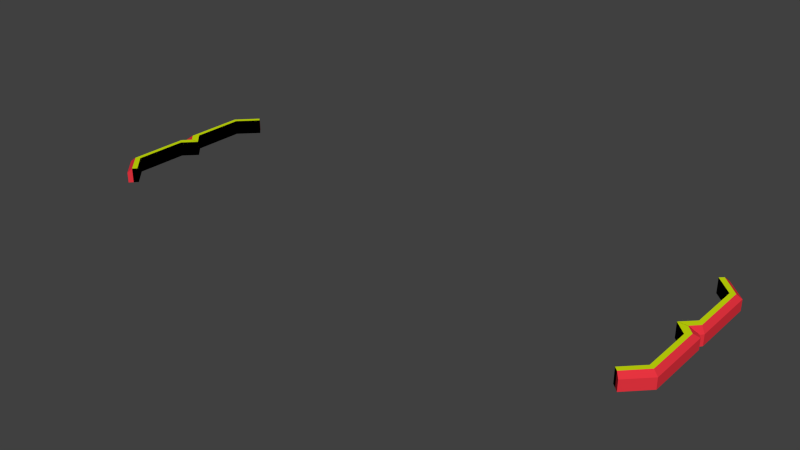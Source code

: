 # Source: reticle.blend  (saved by Blender 2.71.0; exported with 4.5.12 LTS)
import bpy
from mathutils import Matrix  # noqa: F401  (used for matrix-valued properties, if any)

bpy.ops.wm.read_factory_settings(use_empty=True)
scene = bpy.context.scene
scene.name = 'Scene'

# ---- collections
col_collection_1 = bpy.data.collections.new('Collection 1'); scene.collection.children.link(col_collection_1)

# ---- materials (node trees are filled in below, after node groups)
mat_selection = bpy.data.materials.new('selection')
mat_selection.alpha_threshold = 0.0
mat_selection.use_transparent_shadow = False
mat_selection.diffuse_color = (0.8, 0.03429, 0.05086, 1.0)
mat_selection.roughness = 0.5
mat_selection.line_color = (0.0, 0.0, 0.0, 1.0)
mat_selection_front = bpy.data.materials.new('selection_front')
mat_selection_front.alpha_threshold = 0.0
mat_selection_front.use_transparent_shadow = False
mat_selection_front.diffuse_color = (0.64, 0.8, 0.003604, 1.0)
mat_selection_front.roughness = 0.5
mat_selection_front.line_color = (0.0, 0.0, 0.0, 1.0)
mat_inner_line = bpy.data.materials.new('inner line')
mat_inner_line.alpha_threshold = 0.0
mat_inner_line.use_transparent_shadow = False
mat_inner_line.diffuse_color = (0.0, 0.0, 0.0, 1.0)
mat_inner_line.roughness = 0.5
mat_inner_line.line_color = (0.0, 0.0, 0.0, 1.0)

# ---- material node trees

# ---- world
world_world = bpy.data.worlds.new('World'); scene.world = world_world
world_world.color = (0.05088, 0.05088, 0.05088)
world_world.use_sun_shadow = False
world_world.sun_shadow_jitter_overblur = 0.0
world_world.cycles.sampling_method = 'MANUAL'
world_world.cycles.sample_map_resolution = 256

# ---- meshes
me_plane_002 = bpy.data.meshes.new('Plane.002')
me_plane_002.from_pydata([(-11.72, 2.668, 0.5643), (-10.99, 3.399, 0.5643), (-12.11, 2.852, 0.5643), (-11.28, 3.69, 0.5643), (-11.72, 0.5038, 0.5643), (-12.11, 0.1351, 0.5643), (-11.22, 0.003926, 0.5643), (-12.01, 0.003926, 0.5643), (-11.72, 2.668, 1.171), (-10.99, 3.399, 1.171), (-12.11, 2.852, 1.001), (-11.28, 3.69, 1.001), (-11.72, 0.5038, 1.171), (-12.11, 0.1351, 1.001), (-11.22, 0.003926, 1.171), (-12.01, 0.003926, 1.001), (-11.91, 2.76, 0.5643), (-11.14, 3.545, 0.5643), (-11.91, 0.3195, 0.5643), (-11.6, 0.003926, 0.5643), (-11.91, 2.76, 1.171), (-11.14, 3.545, 1.171), (-11.91, 0.3195, 1.171), (-11.6, 0.003926, 1.171)], [], [(16, 2, 3, 17), (16, 18, 5, 2), (18, 19, 7, 5), (20, 21, 11, 10), (20, 10, 13, 22), (22, 13, 15, 23), (5, 7, 15, 13), (6, 4, 12, 14), (2, 5, 13, 10), (4, 0, 8, 12), (3, 2, 10, 11), (17, 3, 11, 21), (0, 1, 9, 8), (0, 16, 17, 1), (0, 4, 18, 16), (4, 6, 19, 18), (8, 9, 21, 20), (8, 20, 22, 12), (12, 22, 23, 14), (1, 17, 21, 9)])
me_plane_002.polygons.foreach_set('material_index', [0, 0, 0, 0, 0, 0, 0, 2, 0, 2, 0, 0, 2, 0, 0, 0, 1, 1, 1, 2])
me_plane_002.materials.append(mat_selection)
me_plane_002.materials.append(mat_selection_front)
me_plane_002.materials.append(mat_inner_line)
me_plane_002.use_remesh_preserve_volume = False
me_plane_002.use_remesh_preserve_attributes = False
me_plane_002.use_mirror_vertex_groups = False
me_plane_002.update()

# ---- objects
ob_reticle = bpy.data.objects.new('reticle', me_plane_002)

# ---- transforms, parenting, visibility, modifiers, constraints
ob_reticle.location = (0.0, 0.0, -0.5413)
ob_reticle.lineart.crease_threshold = 0.0
_m = ob_reticle.modifiers.new('Mirror', 'MIRROR')
_m.use_axis = (True, True, False)

# ---- collection membership
col_collection_1.objects.link(ob_reticle)

# ---- scene / render settings (as saved in the file)
scene.frame_start = 1; scene.frame_end = 250; scene.frame_set(1)
scene.render.engine = 'BLENDER_EEVEE_NEXT'
scene.render.resolution_percentage = 50
scene.render.dither_intensity = 0.0
scene.cycles.use_denoising = False
scene.cycles.samples = 10
scene.cycles.sampling_pattern = 'TABULATED_SOBOL'
scene.cycles.light_sampling_threshold = 0.0
scene.cycles.use_adaptive_sampling = False
scene.cycles.use_light_tree = False
scene.cycles.blur_glossy = 0.0
scene.cycles.volume_bounces = 1
scene.cycles.pixel_filter_type = 'GAUSSIAN'
scene.cycles.sample_clamp_indirect = 0.0
scene.view_settings.view_transform = 'Standard'
bpy.context.view_layer.update()

# ---- added for rendering (the .blend has no active camera and no usable light): camera, sun
cam_auto = bpy.data.cameras.new('AutoCamera')
cam_auto.lens = 50.0
cam_auto.sensor_width = 36.0
cam_auto.clip_end = 1000.0
ob_auto_camera = bpy.data.objects.new('AutoCamera', cam_auto)
scene.collection.objects.link(ob_auto_camera)
ob_auto_camera.location = (23.4254, -28.1105, 19.0665)
ob_auto_camera.rotation_euler = (1.09748, -7.21219e-08, 0.694738)
scene.camera = ob_auto_camera
light_auto_sun = bpy.data.lights.new('AutoSun', 'SUN')
light_auto_sun.energy = 3.0
light_auto_sun.angle = 0.0523599
ob_auto_sun = bpy.data.objects.new('AutoSun', light_auto_sun)
scene.collection.objects.link(ob_auto_sun)
ob_auto_sun.rotation_euler = (0.872665, 0.174533, 0.523599)
bpy.context.view_layer.update()
